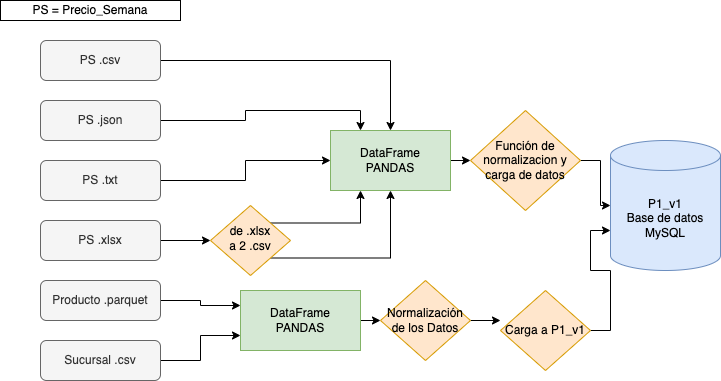

The diagram above was exported from draw.io. Its source (the exported page's mxGraphModel, read from the mxfile embedded in the PNG):
<mxGraphModel dx="850" dy="576" grid="1" gridSize="10" guides="1" tooltips="1" connect="1" arrows="1" fold="1" page="1" pageScale="1" pageWidth="827" pageHeight="1169" math="0" shadow="0">
  <root>
    <mxCell id="WIyWlLk6GJQsqaUBKTNV-0" />
    <mxCell id="WIyWlLk6GJQsqaUBKTNV-1" parent="WIyWlLk6GJQsqaUBKTNV-0" />
    <mxCell id="pP2TDK2uKq7FW78kZZf0-26" style="edgeStyle=orthogonalEdgeStyle;rounded=0;orthogonalLoop=1;jettySize=auto;html=1;exitX=1;exitY=0.5;exitDx=0;exitDy=0;entryX=0.5;entryY=0;entryDx=0;entryDy=0;" edge="1" parent="WIyWlLk6GJQsqaUBKTNV-1" source="WIyWlLk6GJQsqaUBKTNV-3" target="pP2TDK2uKq7FW78kZZf0-7">
      <mxGeometry relative="1" as="geometry" />
    </mxCell>
    <mxCell id="WIyWlLk6GJQsqaUBKTNV-3" value="PS .csv" style="rounded=1;whiteSpace=wrap;html=1;fontSize=12;glass=0;strokeWidth=1;shadow=0;fillColor=#f5f5f5;fontColor=#333333;strokeColor=#666666;" parent="WIyWlLk6GJQsqaUBKTNV-1" vertex="1">
      <mxGeometry x="110" y="120" width="120" height="40" as="geometry" />
    </mxCell>
    <mxCell id="pP2TDK2uKq7FW78kZZf0-8" style="edgeStyle=orthogonalEdgeStyle;rounded=0;orthogonalLoop=1;jettySize=auto;html=1;exitX=1;exitY=0.5;exitDx=0;exitDy=0;entryX=0.25;entryY=0;entryDx=0;entryDy=0;" edge="1" parent="WIyWlLk6GJQsqaUBKTNV-1" source="pP2TDK2uKq7FW78kZZf0-0" target="pP2TDK2uKq7FW78kZZf0-7">
      <mxGeometry relative="1" as="geometry" />
    </mxCell>
    <mxCell id="pP2TDK2uKq7FW78kZZf0-0" value="PS .json" style="rounded=1;whiteSpace=wrap;html=1;fontSize=12;glass=0;strokeWidth=1;shadow=0;fillColor=#f5f5f5;fontColor=#333333;strokeColor=#666666;" vertex="1" parent="WIyWlLk6GJQsqaUBKTNV-1">
      <mxGeometry x="110" y="180" width="120" height="40" as="geometry" />
    </mxCell>
    <mxCell id="pP2TDK2uKq7FW78kZZf0-9" style="edgeStyle=orthogonalEdgeStyle;rounded=0;orthogonalLoop=1;jettySize=auto;html=1;exitX=1;exitY=0.5;exitDx=0;exitDy=0;entryX=0;entryY=0.5;entryDx=0;entryDy=0;" edge="1" parent="WIyWlLk6GJQsqaUBKTNV-1" source="pP2TDK2uKq7FW78kZZf0-1" target="pP2TDK2uKq7FW78kZZf0-7">
      <mxGeometry relative="1" as="geometry" />
    </mxCell>
    <mxCell id="pP2TDK2uKq7FW78kZZf0-1" value="PS .txt" style="rounded=1;whiteSpace=wrap;html=1;fontSize=12;glass=0;strokeWidth=1;shadow=0;fillColor=#f5f5f5;fontColor=#333333;strokeColor=#666666;" vertex="1" parent="WIyWlLk6GJQsqaUBKTNV-1">
      <mxGeometry x="110" y="240" width="120" height="40" as="geometry" />
    </mxCell>
    <mxCell id="pP2TDK2uKq7FW78kZZf0-12" style="edgeStyle=orthogonalEdgeStyle;rounded=0;orthogonalLoop=1;jettySize=auto;html=1;exitX=1;exitY=0.5;exitDx=0;exitDy=0;entryX=0;entryY=0.5;entryDx=0;entryDy=0;" edge="1" parent="WIyWlLk6GJQsqaUBKTNV-1" source="pP2TDK2uKq7FW78kZZf0-2" target="pP2TDK2uKq7FW78kZZf0-6">
      <mxGeometry relative="1" as="geometry" />
    </mxCell>
    <mxCell id="pP2TDK2uKq7FW78kZZf0-2" value="PS .xlsx" style="rounded=1;whiteSpace=wrap;html=1;fontSize=12;glass=0;strokeWidth=1;shadow=0;fillColor=#f5f5f5;fontColor=#333333;strokeColor=#666666;" vertex="1" parent="WIyWlLk6GJQsqaUBKTNV-1">
      <mxGeometry x="110" y="300" width="120" height="40" as="geometry" />
    </mxCell>
    <mxCell id="pP2TDK2uKq7FW78kZZf0-14" style="edgeStyle=orthogonalEdgeStyle;rounded=0;orthogonalLoop=1;jettySize=auto;html=1;exitX=1;exitY=0.5;exitDx=0;exitDy=0;entryX=0;entryY=0.25;entryDx=0;entryDy=0;" edge="1" parent="WIyWlLk6GJQsqaUBKTNV-1" source="pP2TDK2uKq7FW78kZZf0-3" target="pP2TDK2uKq7FW78kZZf0-13">
      <mxGeometry relative="1" as="geometry" />
    </mxCell>
    <mxCell id="pP2TDK2uKq7FW78kZZf0-3" value="Producto .parquet" style="rounded=1;whiteSpace=wrap;html=1;fontSize=12;glass=0;strokeWidth=1;shadow=0;fillColor=#f5f5f5;fontColor=#333333;strokeColor=#666666;" vertex="1" parent="WIyWlLk6GJQsqaUBKTNV-1">
      <mxGeometry x="110" y="360" width="120" height="40" as="geometry" />
    </mxCell>
    <mxCell id="pP2TDK2uKq7FW78kZZf0-15" style="edgeStyle=orthogonalEdgeStyle;rounded=0;orthogonalLoop=1;jettySize=auto;html=1;exitX=1;exitY=0.5;exitDx=0;exitDy=0;entryX=0;entryY=0.75;entryDx=0;entryDy=0;" edge="1" parent="WIyWlLk6GJQsqaUBKTNV-1" source="pP2TDK2uKq7FW78kZZf0-4" target="pP2TDK2uKq7FW78kZZf0-13">
      <mxGeometry relative="1" as="geometry" />
    </mxCell>
    <mxCell id="pP2TDK2uKq7FW78kZZf0-4" value="Sucursal .csv" style="rounded=1;whiteSpace=wrap;html=1;fontSize=12;glass=0;strokeWidth=1;shadow=0;fillColor=#f5f5f5;fontColor=#333333;strokeColor=#666666;" vertex="1" parent="WIyWlLk6GJQsqaUBKTNV-1">
      <mxGeometry x="110" y="420" width="120" height="40" as="geometry" />
    </mxCell>
    <mxCell id="pP2TDK2uKq7FW78kZZf0-5" value="PS = Precio_Semana" style="whiteSpace=wrap;html=1;" vertex="1" parent="WIyWlLk6GJQsqaUBKTNV-1">
      <mxGeometry x="70" y="80" width="180" height="20" as="geometry" />
    </mxCell>
    <mxCell id="pP2TDK2uKq7FW78kZZf0-10" style="edgeStyle=orthogonalEdgeStyle;rounded=0;orthogonalLoop=1;jettySize=auto;html=1;exitX=1;exitY=0;exitDx=0;exitDy=0;entryX=0.25;entryY=1;entryDx=0;entryDy=0;" edge="1" parent="WIyWlLk6GJQsqaUBKTNV-1" source="pP2TDK2uKq7FW78kZZf0-6" target="pP2TDK2uKq7FW78kZZf0-7">
      <mxGeometry relative="1" as="geometry" />
    </mxCell>
    <mxCell id="pP2TDK2uKq7FW78kZZf0-11" style="edgeStyle=orthogonalEdgeStyle;rounded=0;orthogonalLoop=1;jettySize=auto;html=1;exitX=1;exitY=1;exitDx=0;exitDy=0;entryX=0.5;entryY=1;entryDx=0;entryDy=0;" edge="1" parent="WIyWlLk6GJQsqaUBKTNV-1" source="pP2TDK2uKq7FW78kZZf0-6" target="pP2TDK2uKq7FW78kZZf0-7">
      <mxGeometry relative="1" as="geometry" />
    </mxCell>
    <mxCell id="pP2TDK2uKq7FW78kZZf0-6" value="de .xlsx &lt;br&gt;a 2 .csv" style="rhombus;whiteSpace=wrap;html=1;shadow=0;fontFamily=Helvetica;fontSize=12;align=center;strokeWidth=1;spacing=6;spacingTop=-4;fillColor=#ffe6cc;strokeColor=#d79b00;" vertex="1" parent="WIyWlLk6GJQsqaUBKTNV-1">
      <mxGeometry x="280" y="285" width="80" height="70" as="geometry" />
    </mxCell>
    <mxCell id="pP2TDK2uKq7FW78kZZf0-21" style="edgeStyle=orthogonalEdgeStyle;rounded=0;orthogonalLoop=1;jettySize=auto;html=1;exitX=1;exitY=0.5;exitDx=0;exitDy=0;entryX=0;entryY=0.5;entryDx=0;entryDy=0;" edge="1" parent="WIyWlLk6GJQsqaUBKTNV-1" source="pP2TDK2uKq7FW78kZZf0-7" target="pP2TDK2uKq7FW78kZZf0-20">
      <mxGeometry relative="1" as="geometry" />
    </mxCell>
    <mxCell id="pP2TDK2uKq7FW78kZZf0-7" value="DataFrame&lt;br&gt;PANDAS" style="rounded=0;whiteSpace=wrap;html=1;fillColor=#d5e8d4;strokeColor=#82b366;" vertex="1" parent="WIyWlLk6GJQsqaUBKTNV-1">
      <mxGeometry x="400" y="210" width="120" height="60" as="geometry" />
    </mxCell>
    <mxCell id="pP2TDK2uKq7FW78kZZf0-25" style="edgeStyle=orthogonalEdgeStyle;rounded=0;orthogonalLoop=1;jettySize=auto;html=1;exitX=1;exitY=0.5;exitDx=0;exitDy=0;entryX=0;entryY=0.5;entryDx=0;entryDy=0;" edge="1" parent="WIyWlLk6GJQsqaUBKTNV-1" source="pP2TDK2uKq7FW78kZZf0-13" target="pP2TDK2uKq7FW78kZZf0-17">
      <mxGeometry relative="1" as="geometry" />
    </mxCell>
    <mxCell id="pP2TDK2uKq7FW78kZZf0-13" value="DataFrame&lt;br&gt;PANDAS" style="rounded=0;whiteSpace=wrap;html=1;fillColor=#d5e8d4;strokeColor=#82b366;" vertex="1" parent="WIyWlLk6GJQsqaUBKTNV-1">
      <mxGeometry x="310" y="370" width="120" height="60" as="geometry" />
    </mxCell>
    <mxCell id="pP2TDK2uKq7FW78kZZf0-16" value="P1_v1&lt;br&gt;Base de datos&lt;br&gt;MySQL" style="shape=cylinder3;whiteSpace=wrap;html=1;boundedLbl=1;backgroundOutline=1;size=15;fillColor=#dae8fc;strokeColor=#6c8ebf;" vertex="1" parent="WIyWlLk6GJQsqaUBKTNV-1">
      <mxGeometry x="680" y="220" width="110" height="130" as="geometry" />
    </mxCell>
    <mxCell id="pP2TDK2uKq7FW78kZZf0-24" style="edgeStyle=orthogonalEdgeStyle;rounded=0;orthogonalLoop=1;jettySize=auto;html=1;exitX=1;exitY=0.5;exitDx=0;exitDy=0;entryX=0;entryY=0.5;entryDx=0;entryDy=0;" edge="1" parent="WIyWlLk6GJQsqaUBKTNV-1" source="pP2TDK2uKq7FW78kZZf0-17">
      <mxGeometry relative="1" as="geometry">
        <mxPoint x="570" y="400" as="targetPoint" />
      </mxGeometry>
    </mxCell>
    <mxCell id="pP2TDK2uKq7FW78kZZf0-17" value="Normalización&lt;br&gt;de los Datos" style="rhombus;whiteSpace=wrap;html=1;fillColor=#ffe6cc;strokeColor=#d79b00;" vertex="1" parent="WIyWlLk6GJQsqaUBKTNV-1">
      <mxGeometry x="450" y="360" width="90" height="80" as="geometry" />
    </mxCell>
    <mxCell id="pP2TDK2uKq7FW78kZZf0-23" style="edgeStyle=orthogonalEdgeStyle;rounded=0;orthogonalLoop=1;jettySize=auto;html=1;exitX=1;exitY=0.5;exitDx=0;exitDy=0;entryX=0;entryY=0;entryDx=0;entryDy=90;entryPerimeter=0;" edge="1" parent="WIyWlLk6GJQsqaUBKTNV-1" source="pP2TDK2uKq7FW78kZZf0-19" target="pP2TDK2uKq7FW78kZZf0-16">
      <mxGeometry relative="1" as="geometry" />
    </mxCell>
    <mxCell id="pP2TDK2uKq7FW78kZZf0-19" value="Carga a P1_v1" style="rhombus;whiteSpace=wrap;html=1;fillColor=#ffe6cc;strokeColor=#d79b00;" vertex="1" parent="WIyWlLk6GJQsqaUBKTNV-1">
      <mxGeometry x="570" y="370" width="90" height="80" as="geometry" />
    </mxCell>
    <mxCell id="pP2TDK2uKq7FW78kZZf0-22" style="edgeStyle=orthogonalEdgeStyle;rounded=0;orthogonalLoop=1;jettySize=auto;html=1;exitX=1;exitY=0.5;exitDx=0;exitDy=0;entryX=0;entryY=0.5;entryDx=0;entryDy=0;entryPerimeter=0;" edge="1" parent="WIyWlLk6GJQsqaUBKTNV-1" source="pP2TDK2uKq7FW78kZZf0-20" target="pP2TDK2uKq7FW78kZZf0-16">
      <mxGeometry relative="1" as="geometry" />
    </mxCell>
    <mxCell id="pP2TDK2uKq7FW78kZZf0-20" value="Función de normalizacion y carga de datos" style="rhombus;whiteSpace=wrap;html=1;fillColor=#ffe6cc;strokeColor=#d79b00;" vertex="1" parent="WIyWlLk6GJQsqaUBKTNV-1">
      <mxGeometry x="540" y="190" width="110" height="100" as="geometry" />
    </mxCell>
  </root>
</mxGraphModel>